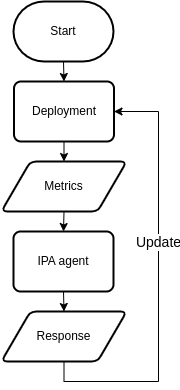

The diagram above was exported from draw.io. Its source (the exported page's mxGraphModel, read from the mxfile embedded in the PNG):
<mxGraphModel dx="1426" dy="888" grid="1" gridSize="10" guides="1" tooltips="1" connect="1" arrows="1" fold="1" page="1" pageScale="1" pageWidth="850" pageHeight="1100" math="0" shadow="0">
  <root>
    <mxCell id="0" />
    <mxCell id="1" parent="0" />
    <mxCell id="yw-uzax1Eh0EYbEUES2C-8" style="edgeStyle=orthogonalEdgeStyle;rounded=0;orthogonalLoop=1;jettySize=auto;html=1;exitX=0.5;exitY=1;exitDx=0;exitDy=0;exitPerimeter=0;entryX=0.5;entryY=0;entryDx=0;entryDy=0;" edge="1" parent="1" source="yw-uzax1Eh0EYbEUES2C-1" target="yw-uzax1Eh0EYbEUES2C-7">
      <mxGeometry relative="1" as="geometry" />
    </mxCell>
    <mxCell id="yw-uzax1Eh0EYbEUES2C-1" value="Start" style="strokeWidth=2;html=1;shape=mxgraph.flowchart.terminator;whiteSpace=wrap;" vertex="1" parent="1">
      <mxGeometry x="375" y="150" width="100" height="60" as="geometry" />
    </mxCell>
    <mxCell id="yw-uzax1Eh0EYbEUES2C-10" style="edgeStyle=orthogonalEdgeStyle;rounded=0;orthogonalLoop=1;jettySize=auto;html=1;exitX=0.5;exitY=1;exitDx=0;exitDy=0;entryX=0.5;entryY=0;entryDx=0;entryDy=0;" edge="1" parent="1" source="yw-uzax1Eh0EYbEUES2C-4" target="yw-uzax1Eh0EYbEUES2C-5">
      <mxGeometry relative="1" as="geometry" />
    </mxCell>
    <mxCell id="yw-uzax1Eh0EYbEUES2C-4" value="Metrics" style="shape=parallelogram;html=1;strokeWidth=2;perimeter=parallelogramPerimeter;whiteSpace=wrap;rounded=1;arcSize=12;size=0.23;" vertex="1" parent="1">
      <mxGeometry x="363" y="310" width="125" height="50" as="geometry" />
    </mxCell>
    <mxCell id="yw-uzax1Eh0EYbEUES2C-11" style="edgeStyle=orthogonalEdgeStyle;rounded=0;orthogonalLoop=1;jettySize=auto;html=1;exitX=0.5;exitY=1;exitDx=0;exitDy=0;entryX=0.5;entryY=0;entryDx=0;entryDy=0;" edge="1" parent="1" source="yw-uzax1Eh0EYbEUES2C-5" target="yw-uzax1Eh0EYbEUES2C-6">
      <mxGeometry relative="1" as="geometry" />
    </mxCell>
    <mxCell id="yw-uzax1Eh0EYbEUES2C-5" value="IPA agent" style="rounded=1;whiteSpace=wrap;html=1;absoluteArcSize=1;arcSize=14;strokeWidth=2;" vertex="1" parent="1">
      <mxGeometry x="375" y="380" width="100" height="60" as="geometry" />
    </mxCell>
    <mxCell id="yw-uzax1Eh0EYbEUES2C-12" style="edgeStyle=orthogonalEdgeStyle;rounded=0;orthogonalLoop=1;jettySize=auto;html=1;exitX=0.5;exitY=1;exitDx=0;exitDy=0;entryX=1;entryY=0.5;entryDx=0;entryDy=0;" edge="1" parent="1" source="yw-uzax1Eh0EYbEUES2C-6" target="yw-uzax1Eh0EYbEUES2C-7">
      <mxGeometry relative="1" as="geometry">
        <Array as="points">
          <mxPoint x="426" y="530" />
          <mxPoint x="520" y="530" />
          <mxPoint x="520" y="260" />
        </Array>
      </mxGeometry>
    </mxCell>
    <mxCell id="yw-uzax1Eh0EYbEUES2C-13" value="&lt;font style=&quot;font-size: 14px;&quot;&gt;Update&lt;/font&gt;" style="edgeLabel;html=1;align=center;verticalAlign=middle;resizable=0;points=[];" vertex="1" connectable="0" parent="yw-uzax1Eh0EYbEUES2C-12">
      <mxGeometry x="0.042" y="1" relative="1" as="geometry">
        <mxPoint y="-30" as="offset" />
      </mxGeometry>
    </mxCell>
    <mxCell id="yw-uzax1Eh0EYbEUES2C-6" value="Response" style="shape=parallelogram;html=1;strokeWidth=2;perimeter=parallelogramPerimeter;whiteSpace=wrap;rounded=1;arcSize=12;size=0.23;" vertex="1" parent="1">
      <mxGeometry x="363" y="460" width="125" height="50" as="geometry" />
    </mxCell>
    <mxCell id="yw-uzax1Eh0EYbEUES2C-9" style="edgeStyle=orthogonalEdgeStyle;rounded=0;orthogonalLoop=1;jettySize=auto;html=1;exitX=0.5;exitY=1;exitDx=0;exitDy=0;entryX=0.5;entryY=0;entryDx=0;entryDy=0;" edge="1" parent="1" source="yw-uzax1Eh0EYbEUES2C-7" target="yw-uzax1Eh0EYbEUES2C-4">
      <mxGeometry relative="1" as="geometry" />
    </mxCell>
    <mxCell id="yw-uzax1Eh0EYbEUES2C-7" value="Deployment" style="rounded=1;whiteSpace=wrap;html=1;absoluteArcSize=1;arcSize=14;strokeWidth=2;" vertex="1" parent="1">
      <mxGeometry x="375.5" y="230" width="100" height="60" as="geometry" />
    </mxCell>
  </root>
</mxGraphModel>